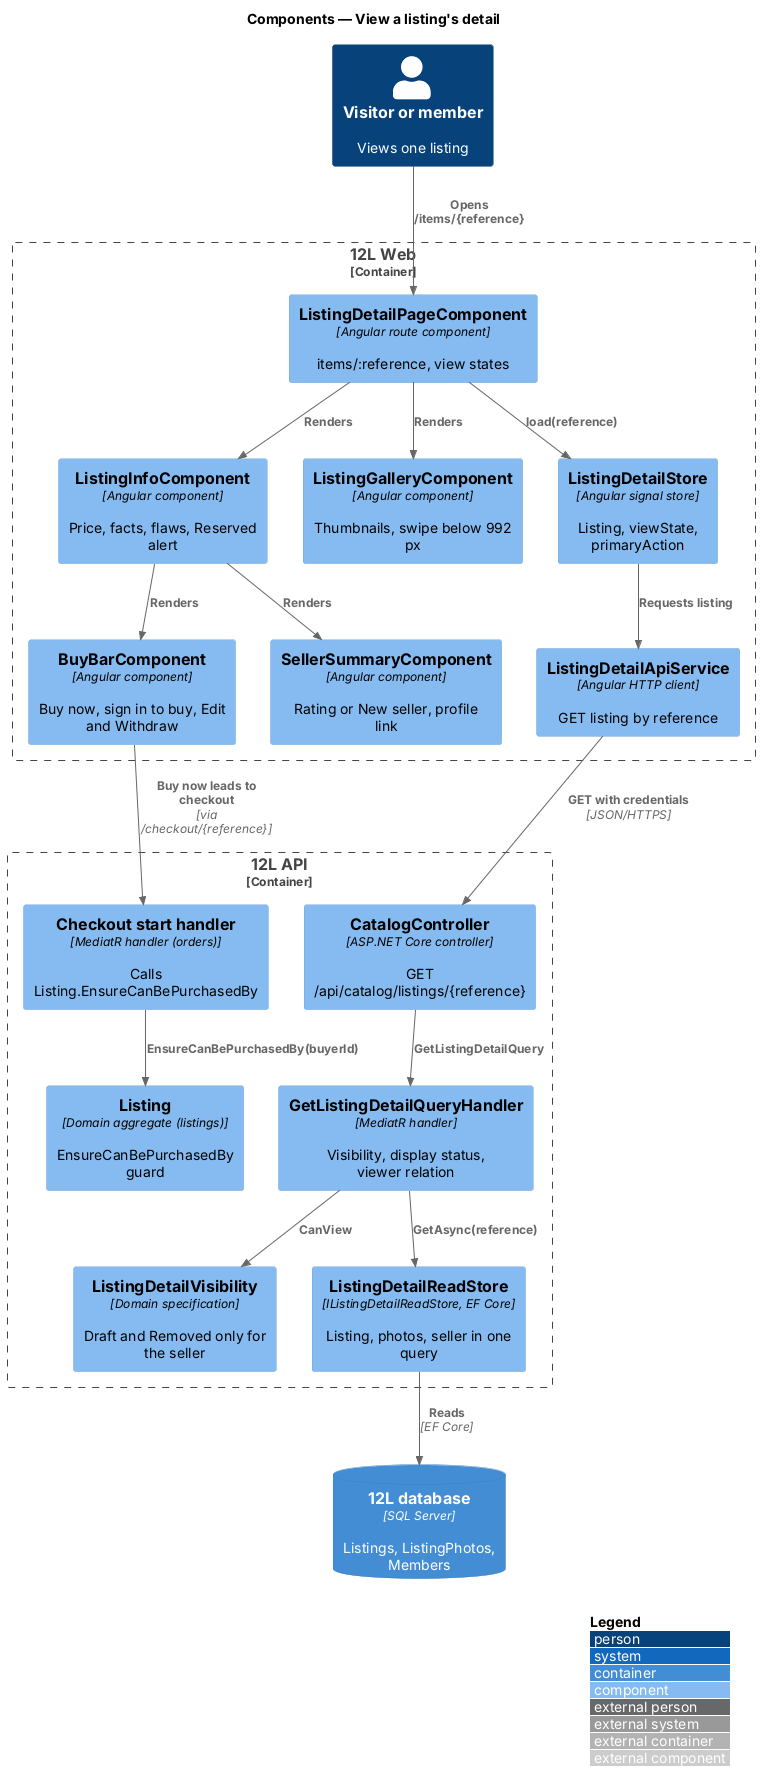

The diagram above was rendered by PlantUML. Its source (embedded in the PNG):
@startuml
!include <C4/C4_Component>
LAYOUT_WITH_LEGEND()
title Components — View a listing's detail

Person(viewer, "Visitor or member", "Views one listing")
Container_Boundary(web, "12L Web") {
  Component(page, "ListingDetailPageComponent", "Angular route component", "items/:reference, view states")
  Component(store, "ListingDetailStore", "Angular signal store", "Listing, viewState, primaryAction")
  Component(gallery, "ListingGalleryComponent", "Angular component", "Thumbnails, swipe below 992 px")
  Component(info, "ListingInfoComponent", "Angular component", "Price, facts, flaws, Reserved alert")
  Component(seller, "SellerSummaryComponent", "Angular component", "Rating or New seller, profile link")
  Component(buybar, "BuyBarComponent", "Angular component", "Buy now, sign in to buy, Edit and Withdraw")
  Component(client, "ListingDetailApiService", "Angular HTTP client", "GET listing by reference")
}
Container_Boundary(api, "12L API") {
  Component(ctrl, "CatalogController", "ASP.NET Core controller", "GET /api/catalog/listings/{reference}")
  Component(handler, "GetListingDetailQueryHandler", "MediatR handler", "Visibility, display status, viewer relation")
  Component(vis, "ListingDetailVisibility", "Domain specification", "Draft and Removed only for the seller")
  Component(rs, "ListingDetailReadStore", "IListingDetailReadStore, EF Core", "Listing, photos, seller in one query")
  Component(checkout, "Checkout start handler", "MediatR handler (orders)", "Calls Listing.EnsureCanBePurchasedBy")
  Component(listing, "Listing", "Domain aggregate (listings)", "EnsureCanBePurchasedBy guard")
}
ContainerDb(db, "12L database", "SQL Server", "Listings, ListingPhotos, Members")

Rel(viewer, page, "Opens /items/{reference}")
Rel(page, store, "load(reference)")
Rel(page, gallery, "Renders")
Rel(page, info, "Renders")
Rel(info, seller, "Renders")
Rel(info, buybar, "Renders")
Rel(store, client, "Requests listing")
Rel(client, ctrl, "GET with credentials", "JSON/HTTPS")
Rel(ctrl, handler, "GetListingDetailQuery")
Rel(handler, vis, "CanView")
Rel(handler, rs, "GetAsync(reference)")
Rel(rs, db, "Reads", "EF Core")
Rel(buybar, checkout, "Buy now leads to checkout", "via /checkout/{reference}")
Rel(checkout, listing, "EnsureCanBePurchasedBy(buyerId)")
@enduml